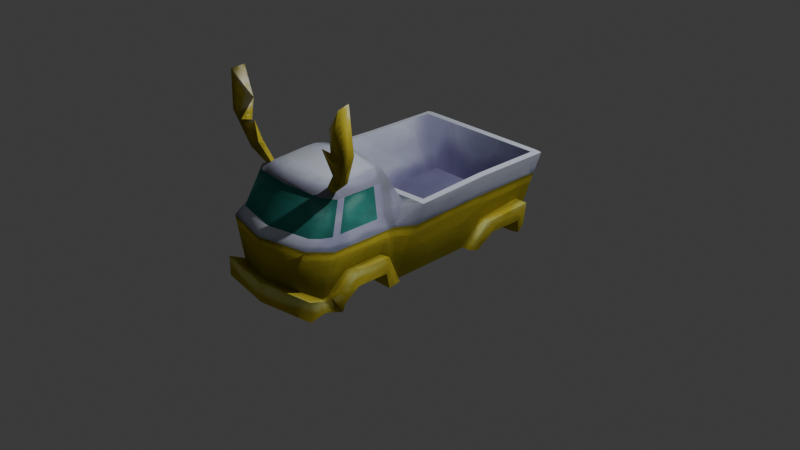 # Source: bug_car.blend  (saved by Blender 4.5.88; exported with 4.5.12 LTS)
import bpy
from mathutils import Matrix  # noqa: F401  (used for matrix-valued properties, if any)

bpy.ops.wm.read_factory_settings(use_empty=True)
scene = bpy.context.scene
scene.name = 'Scene'

# ---- collections
col_collection = bpy.data.collections.new('Collection'); scene.collection.children.link(col_collection)

# ---- images (referenced by path relative to the original .blend; pixels are not part of the script)
import os
ASSET_DIR = os.environ.get("B2B_ASSET_DIR", "")  # directory of the original .blend (textures are referenced by path, not embedded)
HERE = os.path.dirname(os.path.abspath(__file__))  # packed textures are extracted next to this script under _unpacked/

def load_image(name, relpath, width, height, colorspace="sRGB"):
    """Load a texture the original file referenced (path relative to the .blend, or extracted next to this script)."""
    p = next((c for c in (os.path.join(HERE, relpath), os.path.join(ASSET_DIR, relpath)) if relpath and os.path.exists(c)), "")
    if p:
        img = bpy.data.images.load(p, check_existing=True)
        img.name = name
    else:  # same state as the original file: an image datablock whose file is absent (Cycles renders it pink)
        img = bpy.data.images.new(name, width, height)
        img.source = "FILE"
        img.filepath = "//" + (relpath or name)
    img.colorspace_settings.name = colorspace
    return img
img_cartexture = load_image('CarTexture', '_unpacked/CarTexture.3faf2c49.png', 256, 256, 'sRGB')

# ---- materials (node trees are filled in below, after node groups)
mat_material = bpy.data.materials.new('Material')
mat_material.alpha_threshold = 0.0
mat_material.roughness = 0.5
mat_material.line_color = (0.0, 0.0, 0.0, 1.0)

# ---- material node trees
mat_material.use_nodes = True; mat_material.node_tree.nodes.clear()
_N = mat_material.node_tree.nodes; _L = mat_material.node_tree.links
n0 = _N.new('ShaderNodeOutputMaterial'); n0.name = 'Material Output'; n0.location = (200, 100)
n1 = _N.new('ShaderNodeBsdfPrincipled'); n1.name = 'Principled BSDF'; n1.location = (-200, 100)
n1.inputs[2].default_value = 1.0
n1.inputs[3].default_value = 1.45
n1.inputs[13].default_value = 0.0
n2 = _N.new('ShaderNodeTexImage'); n2.name = 'Image Texture'; n2.location = (-578, 16)
n2.image = img_cartexture
n2.interpolation = 'Closest'
_L.new(n1.outputs[0], n0.inputs[0])
_L.new(n2.outputs[0], n1.inputs[0])
n0.is_active_output = True

# ---- world
world_world = bpy.data.worlds.new('World'); scene.world = world_world
world_world.use_nodes = True; world_world.node_tree.nodes.clear()
_N = world_world.node_tree.nodes; _L = world_world.node_tree.links
n0 = _N.new('ShaderNodeOutputWorld'); n0.name = 'World Output'; n0.location = (200, 100)
n1 = _N.new('ShaderNodeBackground'); n1.name = 'Background'; n1.location = (-200, 100)
n1.inputs[0].default_value = (0.05088, 0.05088, 0.05088, 1.0)
_L.new(n1.outputs[0], n0.inputs[0])
n0.is_active_output = True
world_world.color = (0.05088, 0.05088, 0.05088)
world_world.sun_shadow_jitter_overblur = 0.0

# ---- cameras
cam_camera = bpy.data.cameras.new('Camera')
cam_camera.clip_end = 100.0
cam_camera.ortho_scale = 7.314

# ---- lights
light_light = bpy.data.lights.new('Light', 'POINT')
light_light.energy = 1000.0
light_light.shadow_soft_size = 0.1

# ---- meshes
me_cube = bpy.data.meshes.new('Cube')
me_cube.from_pydata([(0.4065, -1.179, 0.8866), (0.5731, -1.21, 0.09723), (0.4065, -1.257, 0.8715), (0.5453, -1.408, -0.1151), (0.6726, -1.415, 0.3871), (0.5491, -1.257, 0.8041), (0.6726, -1.177, 0.3871), (0.5491, -1.179, 0.8041), (0.0, -1.257, 0.9275), (0.0, -1.179, 0.9426), (0.5491, -0.6265, 0.7823), (0.8524, -0.4953, 0.6221), (0.3223, -1.374, 0.8255), (0.52, -1.447, -0.1441), (0.6336, -1.471, 0.3925), (0.4311, -1.351, 0.8091), (0.0, -1.418, 0.8761), (0.0, -1.418, 0.8295), (0.4065, -0.8316, 0.9111), (0.5731, -0.7798, 0.09723), (0.6726, -0.7985, 0.3871), (0.5491, -0.8316, 0.8041), (0.0, -0.8316, 0.9671), (0.5453, -0.5081, -0.2648), (0.4065, -0.6181, 0.8889), (0.4065, -0.7281, 0.9111), (0.5453, -0.5593, -0.2648), (0.663, -0.6856, 0.3807), (0.5491, -0.7281, 0.8041), (1.863e-09, -0.6515, -0.2648), (0.0, -0.7281, 0.9671), (0.6315, 0.5111, 0.05105), (0.8068, 0.5009, 0.6279), (1.863e-09, -0.6004, -0.2648), (0.0, -0.6137, 0.9448), (0.0, -0.6265, 0.8246), (0.0, -0.5416, 0.6225), (0.4664, -1.539, 0.4859), (0.5239, -1.621, 0.4035), (0.421, -1.607, -0.05366), (0.0, -1.628, 0.4786), (0.0, -1.74, 0.4035), (0.0, -1.694, -0.05366), (0.5453, -1.408, -0.2648), (1.863e-09, -1.408, -0.2648), (0.5424, -1.447, -0.2648), (0.0, -1.464, -0.2648), (0.421, -1.607, -0.2648), (0.0, -1.694, -0.2648), (-6.939e-18, -1.323, -0.1637), (0.5453, -1.323, -0.1637), (0.5453, -1.189, -0.0203), (0.0, -1.189, -0.0203), (0.5453, -0.8462, -0.0203), (0.0, -0.8462, -0.0203), (0.5453, -0.7197, -0.2648), (1.863e-09, -0.7197, -0.2648), (1.863e-09, -1.323, -0.2648), (0.5453, -1.323, -0.2648), (0.6023, -1.402, -0.1151), (0.6972, -1.21, 0.115), (0.0, -1.762, -0.05366), (0.0, -1.762, -0.2648), (0.566, -1.456, -0.1441), (0.6118, -1.662, -0.05366), (0.6972, -0.7798, 0.115), (0.6026, -0.5593, -0.2648), (0.566, -1.456, -0.2648), (0.6118, -1.662, -0.2648), (0.6021, -1.4, -0.2648), (0.6966, -1.323, -0.1637), (0.7313, -1.189, -0.0203), (0.7313, -0.8462, -0.0203), (0.6312, -0.7197, -0.2648), (0.6593, -1.323, -0.2648), (0.8068, 1.007, 0.6279), (0.7392, 0.5009, 0.6359), (0.6315, 1.055, 0.1033), (0.4802, 0.5111, 0.1021), (0.0, -0.4774, 0.6225), (0.7746, -0.4254, 0.6225), (0.0, 0.5111, 0.1021), (0.0, -0.6227, -0.002789), (0.4802, -0.6227, -0.002789), (0.5923, -0.7281, 0.4869), (0.5925, -1.363, 0.4861), (0.6677, -0.5725, 0.5969), (0.5924, -1.278, 0.4863), (0.5422, -1.465, 0.486), (0.5923, -0.8316, 0.4867), (0.4778, -1.257, 0.8378), (0.4065, -1.218, 0.879), (0.4778, -1.179, 0.8454), (0.5491, -1.218, 0.8041), (0.4778, -1.218, 0.8416), (0.539, -1.239, 1.047), (0.534, -1.295, 1.04), (0.6434, -1.306, 0.9707), (0.6494, -1.227, 0.9816), (0.6122, -1.295, 1.245), (0.6387, -1.398, 1.266), (0.7906, -1.377, 1.318), (0.7782, -1.256, 1.285), (0.5334, -1.32, 1.487), (0.7503, -1.397, 1.729), (0.7282, -1.26, 1.747), (0.4784, -1.366, 1.299), (0.0, 0.3658, -0.001601), (0.0, 0.3658, -0.2709), (0.5438, 1.172, -0.2451), (0.8068, 1.204, 0.6279), (0.0, 1.017, 0.1021), (0.4802, 1.017, 0.1021), (0.7392, 1.127, 0.6359), (0.4802, 0.3658, -0.001601), (0.7392, 0.3557, 0.6359), (0.8068, 0.3557, 0.6279), (0.5438, 0.3658, -0.2523), (0.0, 1.214, -0.001601), (0.0, 1.172, -0.2637), (0.4802, 1.214, -0.001601), (0.7392, 1.204, 0.6359), (0.0, 0.9568, -0.07653), (0.5473, 0.9579, -0.05857), (0.0, 0.4781, -0.3246), (0.5455, 0.4781, -0.3061), (0.5472, 0.5768, -0.0546), (0.0, 0.578, -0.07234), (0.0, 1.109, -0.3386), (0.5459, 1.109, -0.3201), (0.6392, 1.109, -0.3012), (0.6465, 1.172, -0.2373), (0.738, 0.5111, 0.0447), (0.6465, 0.3658, -0.2445), (0.7664, 1.065, 0.09693), (0.7596, 0.9578, -0.06897), (0.7613, 0.5768, -0.06538), (0.6452, 0.4781, -0.2885), (0.0, 1.204, 0.6359), (0.0, 1.127, 0.6359), (0.7227, 1.03, 0.3807), (0.7306, 1.195, 0.3807), (0.7707, -0.4987, 0.3807), (0.7313, 0.5053, 0.3807), (0.7329, 0.3585, 0.3807), (0.6354, 1.208, 0.3804), (0.0, 1.208, 0.3825)], [], [(35, 34, 24, 10), (3, 4, 14, 13), (6, 1, 19, 20), (51, 53, 72, 71), (90, 94, 98, 97), (1, 6, 4, 3), (4, 85, 88, 14), (0, 9, 8, 2, 91), (6, 87, 85, 4), (13, 14, 38, 39), (13, 39, 64, 63), (114, 115, 76, 78), (2, 8, 16, 12), (107, 114, 78, 81), (5, 90, 2, 12, 15), (21, 89, 84, 28), (29, 26, 55, 56), (0, 92, 7, 21, 18), (9, 0, 18, 22), (7, 87, 89, 21), (27, 142, 11), (30, 25, 24, 34), (25, 28, 10, 24), (36, 35, 10, 86, 11), (15, 12, 16, 17), (18, 21, 28, 25), (22, 18, 25, 30), (20, 19, 26, 27), (26, 29, 33, 23), (28, 84, 86, 10), (11, 116, 115, 80), (125, 126, 136, 137), (39, 38, 41, 42), (38, 37, 40, 41), (14, 88, 37, 38), (15, 17, 40, 37), (44, 43, 45, 46), (46, 45, 47, 48), (47, 45, 67, 68), (58, 50, 70, 74), (52, 51, 50, 49), (53, 54, 56, 55), (51, 52, 54, 53), (49, 50, 58, 57), (1, 3, 59, 60), (39, 42, 61, 64), (43, 44, 57, 58), (59, 69, 74, 70), (64, 61, 62, 68), (59, 63, 67, 69), (63, 64, 68, 67), (66, 65, 72, 73), (65, 60, 71, 72), (60, 59, 70, 71), (55, 26, 66, 73), (45, 43, 69, 67), (19, 1, 60, 65), (43, 58, 74, 69), (3, 13, 63, 59), (48, 47, 68, 62), (26, 19, 65, 66), (50, 51, 71, 70), (53, 55, 73, 72), (36, 11, 80, 79), (116, 144, 143, 32), (81, 78, 112, 111), (115, 116, 32, 76), (78, 76, 113, 112), (79, 80, 83, 82), (86, 84, 27, 11), (89, 87, 6, 20), (84, 89, 20, 27), (88, 85, 5, 15), (37, 88, 15), (85, 87, 7, 93, 5), (93, 94, 90, 5), (7, 92, 94, 93), (92, 0, 91, 94), (96, 100, 106), (2, 90, 97, 96), (94, 91, 95, 98), (91, 2, 96, 95), (102, 99, 103, 105), (98, 95, 99, 102), (96, 97, 101, 100), (97, 98, 102, 101), (105, 103, 104), (100, 101, 104, 103), (101, 102, 105, 104), (99, 100, 103), (95, 96, 106), (100, 99, 106), (99, 95, 106), (76, 32, 75, 113), (33, 108, 117, 23), (23, 117, 144, 142), (83, 114, 107, 82), (117, 108, 124, 125), (113, 75, 110, 121), (80, 115, 114, 83), (109, 77, 134, 131), (32, 143, 140, 75), (75, 140, 141, 110), (126, 127, 122, 123), (125, 124, 127, 126), (123, 122, 128, 129), (119, 109, 129, 128), (126, 123, 135, 136), (134, 132, 136, 135), (131, 134, 135, 130), (132, 133, 137, 136), (77, 31, 132, 134), (117, 125, 137, 133), (123, 129, 130, 135), (129, 109, 131, 130), (31, 117, 133, 132), (120, 109, 119, 118), (110, 141, 145, 121), (138, 121, 145, 146), (111, 112, 113, 139), (113, 121, 138, 139), (141, 140, 77, 109), (142, 27, 26, 23), (142, 144, 116, 11), (143, 144, 117, 31), (140, 143, 31, 77), (146, 145, 120, 118), (145, 141, 109, 120)])
me_cube.polygons.foreach_set('use_smooth', [1, 1, 1, 1, 1, 1, 1, 1, 1, 1, 1, 1, 1, 1, 1, 1, 1, 1, 1, 1, 1, 1, 1, 1, 1, 1, 1, 1, 1, 1, 1, 1, 1, 1, 1, 1, 1, 1, 1, 1, 1, 1, 1, 1, 1, 1, 1, 1, 1, 1, 1, 1, 1, 1, 1, 1, 1, 1, 1, 1, 1, 1, 1, 1, 1, 1, 1, 1, 1, 1, 1, 1, 1, 1, 1, 1, 1, 1, 1, 1, 1, 1, 1, 1, 1, 1, 1, 1, 1, 1, 1, 1, 1, 1, 1, 1, 1, 1, 1, 1, 1, 1, 1, 1, 1, 1, 0, 1, 1, 1, 1, 1, 1, 1, 0, 1, 1, 1, 1, 1, 1, 1, 1, 1, 1, 1, 1, 1])
_k = set([(1, 3), (1, 19), (2, 90), (2, 91), (2, 96), (3, 13), (5, 15), (5, 85), (7, 21), (7, 87), (10, 24), (10, 86), (11, 36), (11, 86), (11, 116), (13, 39), (15, 17), (19, 26), (21, 89), (23, 26), (23, 117), (24, 34), (26, 66), (31, 77), (31, 117), (32, 75), (32, 116), (37, 40), (37, 88), (39, 42), (59, 60), (59, 63), (60, 65), (61, 64), (62, 68), (63, 64), (65, 66), (66, 73), (67, 68), (67, 69), (69, 74), (70, 71), (70, 74), (71, 72), (72, 73), (75, 110), (76, 113), (76, 115), (77, 109), (78, 112), (78, 114), (79, 80), (80, 115), (82, 83), (83, 114), (85, 88), (87, 89), (90, 94), (91, 94), (96, 106), (100, 103), (100, 106), (103, 104), (109, 119), (109, 129), (109, 141), (110, 121), (110, 141), (111, 112), (113, 139), (117, 133), (121, 138), (129, 130), (130, 131), (130, 135), (131, 134), (132, 133), (132, 134), (133, 137), (135, 136), (136, 137)])
me_cube.attributes.new('sharp_edge', 'BOOLEAN', 'EDGE').data.foreach_set('value', [ (min(e.vertices), max(e.vertices)) in _k for e in me_cube.edges])
_uv = me_cube.uv_layers.new(name='UVMap')
_uv.uv.foreach_set('vector', [0.865, 0.3794, 0.8869, 0.3764, 0.8865, 0.4513, 0.8706, 0.4798, 0.1286, 0.1343, 0.03944, 0.1614, 0.03652, 0.1499, 0.132, 0.1246, 0.04801, 0.1994, 0.1021, 0.1839, 0.1077, 0.2683, 0.05081, 0.2646, 0.4849, 0.7082, 0.4849, 0.6457, 0.5189, 0.6459, 0.5188, 0.7082, 0.8209, 0.7233, 0.8278, 0.7273, 0.8104, 0.7611, 0.7983, 0.7534, 0.1021, 0.1839, 0.04801, 0.1994, 0.03944, 0.1614, 0.1286, 0.1343, 0.3016, 0.1408, 0.2777, 0.1368, 0.2875, 0.1121, 0.3027, 0.1302, 0.6335, 0.8602, 0.5585, 0.8587, 0.5592, 0.844, 0.6342, 0.8459, 0.6339, 0.8531, 0.2866, 0.1741, 0.2679, 0.1501, 0.2777, 0.1368, 0.3016, 0.1408, 0.132, 0.1246, 0.03652, 0.1499, 0.02752, 0.119, 0.1093, 0.0918, 0.7284, 0.1271, 0.7415, 0.09041, 0.7711, 0.1114, 0.7352, 0.1316, 0.5311, 0.2617, 0.4053, 0.2599, 0.4058, 0.2361, 0.5124, 0.2301, 0.6342, 0.8459, 0.5592, 0.844, 0.5615, 0.8129, 0.6207, 0.8224, 0.7115, 0.5586, 0.7997, 0.5583, 0.7991, 0.5922, 0.7114, 0.59, 0.6628, 0.8442, 0.6483, 0.8449, 0.6342, 0.8459, 0.6207, 0.8224, 0.6409, 0.8255, 0.1957, 0.2403, 0.2553, 0.235, 0.2566, 0.2538, 0.1978, 0.259, 0.3854, 0.5833, 0.4848, 0.5662, 0.485, 0.5955, 0.3854, 0.5957, 0.6335, 0.8602, 0.6486, 0.8597, 0.6636, 0.8592, 0.6644, 0.9238, 0.6318, 0.9234, 0.5585, 0.8587, 0.6335, 0.8602, 0.6318, 0.9234, 0.5569, 0.9223, 0.8253, 0.5838, 0.8839, 0.5658, 0.8838, 0.6472, 0.8253, 0.6472, 0.2805, 0.2642, 0.2918, 0.3049, 0.2485, 0.3216, 0.5567, 0.9411, 0.6315, 0.942, 0.6321, 0.9624, 0.557, 0.9624, 0.6315, 0.942, 0.6637, 0.9433, 0.6647, 0.9624, 0.6321, 0.9624, 0.8253, 0.3844, 0.865, 0.3794, 0.8706, 0.4798, 0.8384, 0.5058, 0.8253, 0.5402, 0.6409, 0.8255, 0.6207, 0.8224, 0.5615, 0.8129, 0.5642, 0.8047, 0.6318, 0.9234, 0.6644, 0.9238, 0.6637, 0.9433, 0.6315, 0.942, 0.5569, 0.9223, 0.6318, 0.9234, 0.6315, 0.942, 0.5567, 0.9411, 0.05081, 0.2646, 0.1077, 0.2683, 0.1701, 0.3149, 0.05242, 0.2837, 0.01286, 0.693, 0.1124, 0.6763, 0.1124, 0.6856, 0.01281, 0.7023, 0.1978, 0.259, 0.2566, 0.2538, 0.242, 0.2875, 0.2034, 0.2767, 0.6809, 0.1082, 0.6067, 0.2395, 0.595, 0.2355, 0.6626, 0.1116, 0.2372, 0.6649, 0.2349, 0.7139, 0.1961, 0.7126, 0.2186, 0.6661, 0.1093, 0.0918, 0.02752, 0.119, 0.01281, 0.02484, 0.09485, 0.01281, 0.3189, 0.1063, 0.3005, 0.09228, 0.3365, 0.01281, 0.3598, 0.01969, 0.3027, 0.1302, 0.2875, 0.1121, 0.3005, 0.09228, 0.3189, 0.1063, 0.9186, 0.4645, 0.9125, 0.3851, 0.9865, 0.3764, 0.9872, 0.4632, 0.3858, 0.7789, 0.4855, 0.778, 0.485, 0.7851, 0.386, 0.789, 0.386, 0.789, 0.485, 0.7851, 0.4632, 0.8144, 0.3866, 0.8311, 0.4632, 0.8144, 0.485, 0.7851, 0.4893, 0.7866, 0.4981, 0.824, 0.4853, 0.7624, 0.4851, 0.744, 0.5127, 0.7438, 0.5061, 0.7622, 0.3854, 0.7086, 0.4849, 0.7082, 0.4851, 0.744, 0.3855, 0.7446, 0.4849, 0.6457, 0.3854, 0.6459, 0.3854, 0.5957, 0.485, 0.5955, 0.4849, 0.7082, 0.3854, 0.7086, 0.3854, 0.6459, 0.4849, 0.6457, 0.3855, 0.7446, 0.4851, 0.744, 0.4853, 0.7624, 0.3857, 0.7631, 0.7276, 0.1938, 0.728, 0.1396, 0.7382, 0.1424, 0.7504, 0.197, 0.7415, 0.09041, 0.7065, 0.0203, 0.7163, 0.01281, 0.7711, 0.1114, 0.4855, 0.778, 0.3858, 0.7789, 0.3857, 0.7631, 0.4853, 0.7624, 0.646, 0.714, 0.6294, 0.7342, 0.6161, 0.7226, 0.6254, 0.7037, 0.9131, 0.7504, 0.913, 0.8634, 0.8745, 0.8635, 0.8745, 0.7501, 0.646, 0.714, 0.6525, 0.7245, 0.6394, 0.7415, 0.6294, 0.7342, 0.8974, 0.7119, 0.9131, 0.7504, 0.8745, 0.7501, 0.8755, 0.7113, 0.631, 0.528, 0.6714, 0.5953, 0.6439, 0.5999, 0.6161, 0.5533, 0.6714, 0.5953, 0.6638, 0.667, 0.6387, 0.6668, 0.6439, 0.5999, 0.6638, 0.667, 0.646, 0.714, 0.6254, 0.7037, 0.6387, 0.6668, 0.485, 0.5955, 0.4848, 0.5662, 0.4952, 0.5661, 0.5007, 0.5955, 0.485, 0.7851, 0.4855, 0.778, 0.4958, 0.7763, 0.4893, 0.7866, 0.7205, 0.2734, 0.7276, 0.1938, 0.7504, 0.197, 0.7433, 0.2742, 0.4855, 0.778, 0.4853, 0.7624, 0.5061, 0.7622, 0.4958, 0.7763, 0.728, 0.1396, 0.7284, 0.1271, 0.7352, 0.1316, 0.7382, 0.1424, 0.3866, 0.8311, 0.4632, 0.8144, 0.4981, 0.824, 0.3868, 0.8435, 0.7065, 0.3498, 0.7205, 0.2734, 0.7433, 0.2742, 0.7169, 0.3508, 0.4851, 0.744, 0.4849, 0.7082, 0.5188, 0.7082, 0.5127, 0.7438, 0.4849, 0.6457, 0.485, 0.5955, 0.5007, 0.5955, 0.5189, 0.6459, 0.5642, 0.01281, 0.6809, 0.1082, 0.6626, 0.1116, 0.5567, 0.02157, 0.2955, 0.4675, 0.3411, 0.4562, 0.3473, 0.4845, 0.3008, 0.4917, 0.7114, 0.59, 0.7991, 0.5922, 0.7934, 0.6857, 0.7065, 0.6809, 0.595, 0.2355, 0.6067, 0.2395, 0.6065, 0.2637, 0.594, 0.2657, 0.5124, 0.2301, 0.4058, 0.2361, 0.3854, 0.1337, 0.4981, 0.1279, 0.3854, 0.5315, 0.3923, 0.3954, 0.5098, 0.4512, 0.5008, 0.5404, 0.242, 0.2875, 0.2566, 0.2538, 0.2805, 0.2642, 0.2485, 0.3216, 0.2553, 0.235, 0.2679, 0.1501, 0.2866, 0.1741, 0.279, 0.242, 0.2566, 0.2538, 0.2553, 0.235, 0.279, 0.242, 0.2805, 0.2642, 0.9819, 0.482, 0.9734, 0.5009, 0.9125, 0.4913, 0.9186, 0.4645, 0.9872, 0.4632, 0.9819, 0.482, 0.9186, 0.4645, 0.2777, 0.1368, 0.2679, 0.1501, 0.2129, 0.1214, 0.2183, 0.1166, 0.2236, 0.1118, 0.6632, 0.8516, 0.6486, 0.8523, 0.6483, 0.8449, 0.6628, 0.8442, 0.6636, 0.8592, 0.6486, 0.8597, 0.6486, 0.8523, 0.6632, 0.8516, 0.6486, 0.8597, 0.6335, 0.8602, 0.6339, 0.8531, 0.6486, 0.8523, 0.7813, 0.7384, 0.7476, 0.7775, 0.7315, 0.7521, 0.8132, 0.7113, 0.8209, 0.7233, 0.7983, 0.7534, 0.7813, 0.7384, 0.8278, 0.7273, 0.8419, 0.7302, 0.8303, 0.77, 0.8104, 0.7611, 0.8419, 0.7302, 0.8489, 0.732, 0.8405, 0.7706, 0.8303, 0.77, 0.7866, 0.8077, 0.8186, 0.8141, 0.807, 0.8792, 0.7555, 0.8648, 0.8104, 0.7611, 0.8303, 0.77, 0.8186, 0.8141, 0.7866, 0.8077, 0.7813, 0.7384, 0.7983, 0.7534, 0.7602, 0.8015, 0.7476, 0.7775, 0.7983, 0.7534, 0.8104, 0.7611, 0.7866, 0.8077, 0.7602, 0.8015, 0.7555, 0.8648, 0.807, 0.8792, 0.7308, 0.8778, 0.7476, 0.7775, 0.7602, 0.8015, 0.7308, 0.8778, 0.7065, 0.8138, 0.7602, 0.8015, 0.7866, 0.8077, 0.7555, 0.8648, 0.7308, 0.8778, 0.8186, 0.8141, 0.8329, 0.8312, 0.807, 0.8792, 0.8303, 0.77, 0.8405, 0.7706, 0.8489, 0.8155, 0.8329, 0.8312, 0.8186, 0.8141, 0.8489, 0.8155, 0.8186, 0.8141, 0.8303, 0.77, 0.8489, 0.8155, 0.594, 0.2657, 0.6065, 0.2637, 0.6303, 0.3533, 0.6247, 0.3782, 0.1124, 0.6856, 0.1122, 0.8619, 0.01296, 0.8619, 0.01281, 0.7023, 0.1697, 0.3243, 0.161, 0.4851, 0.04061, 0.477, 0.04515, 0.3219, 0.7937, 0.3764, 0.7997, 0.5583, 0.7115, 0.5586, 0.7065, 0.3798, 0.2371, 0.6424, 0.3367, 0.6429, 0.3367, 0.6656, 0.2372, 0.6649, 0.6247, 0.3782, 0.6303, 0.3533, 0.6436, 0.3799, 0.6362, 0.3863, 0.3923, 0.3954, 0.4053, 0.2599, 0.5311, 0.2617, 0.5098, 0.4512, 0.5905, 0.5457, 0.5815, 0.6149, 0.5567, 0.6145, 0.5721, 0.5496, 0.3008, 0.4917, 0.3473, 0.4845, 0.3589, 0.5817, 0.3114, 0.5814, 0.3114, 0.5814, 0.3589, 0.5817, 0.3598, 0.6123, 0.3131, 0.6168, 0.2349, 0.7139, 0.3344, 0.7147, 0.3342, 0.7831, 0.2345, 0.7836, 0.2372, 0.6649, 0.3367, 0.6656, 0.3344, 0.7147, 0.2349, 0.7139, 0.2345, 0.7836, 0.3342, 0.7831, 0.3366, 0.8377, 0.2362, 0.839, 0.3367, 0.8555, 0.2369, 0.857, 0.2362, 0.839, 0.3366, 0.8377, 0.2349, 0.7139, 0.2345, 0.7836, 0.1957, 0.7839, 0.1961, 0.7126, 0.7967, 0.151, 0.8129, 0.05836, 0.8342, 0.0666, 0.8299, 0.1381, 0.8468, 0.189, 0.7967, 0.151, 0.8299, 0.1381, 0.8623, 0.1841, 0.8129, 0.05836, 0.8444, 0.01281, 0.8623, 0.02372, 0.8342, 0.0666, 0.5815, 0.6149, 0.5833, 0.7155, 0.5639, 0.715, 0.5567, 0.6145, 0.2371, 0.6424, 0.2372, 0.6649, 0.2186, 0.6661, 0.2181, 0.6431, 0.2345, 0.7836, 0.2362, 0.839, 0.2187, 0.836, 0.1957, 0.7839, 0.5869, 0.528, 0.5905, 0.5457, 0.5721, 0.5496, 0.5705, 0.5335, 0.5833, 0.7155, 0.5905, 0.7791, 0.5722, 0.7748, 0.5639, 0.715, 0.8664, 0.2606, 0.9113, 0.2483, 0.9155, 0.3477, 0.867, 0.3481, 0.8893, 0.01281, 0.9345, 0.02641, 0.9346, 0.044, 0.888, 0.02516, 0.888, 0.16, 0.888, 0.02516, 0.9346, 0.044, 0.9342, 0.1601, 0.5208, 0.0397, 0.4981, 0.1279, 0.3854, 0.1337, 0.427, 0.01281, 0.6247, 0.3782, 0.6362, 0.3863, 0.5689, 0.5024, 0.5567, 0.4957, 0.01281, 0.6189, 0.02285, 0.5921, 0.07246, 0.6102, 0.1264, 0.6507, 0.04515, 0.3219, 0.05242, 0.2837, 0.1701, 0.3149, 0.1697, 0.3243, 0.2918, 0.3049, 0.3411, 0.4562, 0.2955, 0.4675, 0.2485, 0.3216, 0.03838, 0.5016, 0.04061, 0.477, 0.161, 0.4851, 0.1019, 0.5097, 0.02285, 0.5921, 0.03838, 0.5016, 0.1019, 0.5097, 0.07246, 0.6102, 0.7967, 0.3484, 0.7967, 0.2322, 0.8664, 0.2606, 0.867, 0.3481, 0.7967, 0.2322, 0.7968, 0.2146, 0.9113, 0.2483, 0.8664, 0.2606])
me_cube.materials.append(mat_material)
me_cube.use_mirror_vertex_groups = False
me_cube.use_paint_bone_selection = False
me_cube.use_paint_mask = True
me_cube.update()

# ---- objects
ob_bus = bpy.data.objects.new('Bus', me_cube)
ob_light = bpy.data.objects.new('Light', light_light)
ob_camera = bpy.data.objects.new('Camera', cam_camera)
ob_rererencefont = bpy.data.objects.new('RererenceFont', None)
ob_empty = bpy.data.objects.new('Empty', None)
ob_empty_001 = bpy.data.objects.new('Empty.001', None)

# ---- transforms, parenting, visibility, modifiers, constraints
ob_bus.location = (0.0, 0.0, 0.0)
ob_bus.lock_rotations_4d = False
ob_bus.empty_display_type = 'ARROWS'
ob_bus.lineart.crease_threshold = 0.0
_m = ob_bus.modifiers.new('Mirror', 'MIRROR')
ob_light.location = (4.076, 1.005, 5.904)
ob_light.rotation_euler = (0.6503, 0.05522, 1.866)
ob_light.lock_rotations_4d = False
ob_light.empty_display_type = 'ARROWS'
ob_light.color = (0.0, 0.0, 0.0, 0.0)
ob_light.lineart.crease_threshold = 0.0
ob_camera.location = (7.359, -6.926, 4.958)
ob_camera.rotation_euler = (1.109, 0.0, 0.8149)
ob_camera.lock_rotations_4d = False
ob_camera.empty_display_type = 'ARROWS'
ob_camera.color = (0.0, 0.0, 0.0, 0.0)
ob_camera.display_type = 'WIRE'
ob_camera.lineart.crease_threshold = 0.0
ob_rererencefont.location = (-1.767, -2.088e-07, 1.724)
ob_rererencefont.rotation_euler = (1.571, -0.0, -0.0)
ob_rererencefont.empty_display_type = 'IMAGE'
ob_rererencefont.empty_display_size = 5.0
ob_rererencefont.empty_image_depth = 'BACK'
ob_rererencefont.show_empty_image_perspective = False
ob_rererencefont.empty_image_side = 'FRONT'
ob_empty.location = (1.458e-17, 0.723, 0.1562)
ob_empty.rotation_euler = (1.571, -0.0, 1.571)
ob_empty.empty_display_type = 'IMAGE'
ob_empty.empty_display_size = 5.0
ob_empty.empty_image_depth = 'BACK'
ob_empty.show_empty_image_perspective = False
ob_empty.empty_image_side = 'FRONT'
ob_empty_001.location = (-1.52, -0.3446, 0.0)
ob_empty_001.rotation_euler = (0.0, -0.0, -1.571)
ob_empty_001.empty_display_type = 'IMAGE'
ob_empty_001.empty_display_size = 5.0
ob_empty_001.empty_image_depth = 'BACK'
ob_empty_001.show_empty_image_perspective = False
ob_empty_001.empty_image_side = 'FRONT'

# ---- collection membership
col_collection.objects.link(ob_bus)
col_collection.objects.link(ob_light)
col_collection.objects.link(ob_camera)
col_collection.objects.link(ob_rererencefont)
col_collection.objects.link(ob_empty)
col_collection.objects.link(ob_empty_001)

# ---- scene / render settings (as saved in the file)
scene.camera = ob_camera
scene.frame_start = 1; scene.frame_end = 250; scene.frame_set(1)
scene.render.engine = 'BLENDER_EEVEE_NEXT'
bpy.context.view_layer.update()
